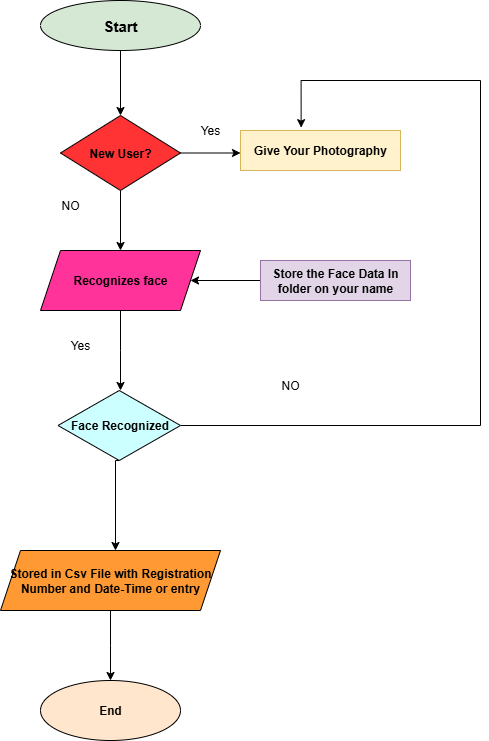

The diagram above was exported from draw.io. Its source (the exported page's mxGraphModel, read from the mxfile embedded in the PNG):
<mxGraphModel dx="1332" dy="720" grid="1" gridSize="10" guides="1" tooltips="1" connect="1" arrows="1" fold="1" page="1" pageScale="1" pageWidth="850" pageHeight="1100" background="#ffffff" math="0" shadow="0">
  <root>
    <mxCell id="0" />
    <mxCell id="1" parent="0" />
    <mxCell id="d_bH3x-xPNNVY0xKWO9X-3" value="" style="edgeStyle=orthogonalEdgeStyle;rounded=0;orthogonalLoop=1;jettySize=auto;html=1;" edge="1" parent="1" source="d_bH3x-xPNNVY0xKWO9X-1" target="d_bH3x-xPNNVY0xKWO9X-2">
      <mxGeometry relative="1" as="geometry" />
    </mxCell>
    <mxCell id="d_bH3x-xPNNVY0xKWO9X-1" value="&lt;font style=&quot;font-size: 15px;&quot;&gt;Start&lt;/font&gt;" style="ellipse;whiteSpace=wrap;html=1;fillColor=#D5E8D4;fontStyle=1" vertex="1" parent="1">
      <mxGeometry x="310" y="30" width="160" height="50" as="geometry" />
    </mxCell>
    <mxCell id="d_bH3x-xPNNVY0xKWO9X-5" value="" style="edgeStyle=orthogonalEdgeStyle;rounded=0;orthogonalLoop=1;jettySize=auto;html=1;" edge="1" parent="1" source="d_bH3x-xPNNVY0xKWO9X-2" target="d_bH3x-xPNNVY0xKWO9X-4">
      <mxGeometry relative="1" as="geometry" />
    </mxCell>
    <mxCell id="d_bH3x-xPNNVY0xKWO9X-9" value="" style="edgeStyle=orthogonalEdgeStyle;rounded=0;orthogonalLoop=1;jettySize=auto;html=1;" edge="1" parent="1" source="d_bH3x-xPNNVY0xKWO9X-2" target="d_bH3x-xPNNVY0xKWO9X-8">
      <mxGeometry relative="1" as="geometry">
        <Array as="points">
          <mxPoint x="510" y="183" />
          <mxPoint x="510" y="183" />
        </Array>
      </mxGeometry>
    </mxCell>
    <mxCell id="d_bH3x-xPNNVY0xKWO9X-2" value="New User?" style="rhombus;whiteSpace=wrap;html=1;fillColor=#FF3333;fontStyle=1" vertex="1" parent="1">
      <mxGeometry x="330" y="145" width="120" height="75" as="geometry" />
    </mxCell>
    <mxCell id="d_bH3x-xPNNVY0xKWO9X-11" value="" style="edgeStyle=orthogonalEdgeStyle;rounded=0;orthogonalLoop=1;jettySize=auto;html=1;" edge="1" parent="1" source="d_bH3x-xPNNVY0xKWO9X-4">
      <mxGeometry relative="1" as="geometry">
        <mxPoint x="390" y="420" as="targetPoint" />
      </mxGeometry>
    </mxCell>
    <mxCell id="d_bH3x-xPNNVY0xKWO9X-4" value="Recognizes face" style="shape=parallelogram;perimeter=parallelogramPerimeter;whiteSpace=wrap;html=1;fixedSize=1;strokeColor=#000000;fillColor=#FF3399;fontStyle=1" vertex="1" parent="1">
      <mxGeometry x="310" y="280" width="160" height="60" as="geometry" />
    </mxCell>
    <mxCell id="d_bH3x-xPNNVY0xKWO9X-8" value="Give Your Photography" style="whiteSpace=wrap;html=1;fillColor=#fff2cc;strokeColor=#d6b656;fontStyle=1" vertex="1" parent="1">
      <mxGeometry x="510" y="160" width="160" height="40" as="geometry" />
    </mxCell>
    <mxCell id="d_bH3x-xPNNVY0xKWO9X-14" value="" style="edgeStyle=orthogonalEdgeStyle;rounded=0;orthogonalLoop=1;jettySize=auto;html=1;entryX=0.379;entryY=-0.071;entryDx=0;entryDy=0;entryPerimeter=0;" edge="1" parent="1" source="d_bH3x-xPNNVY0xKWO9X-12" target="d_bH3x-xPNNVY0xKWO9X-8">
      <mxGeometry relative="1" as="geometry">
        <mxPoint x="570" y="150" as="targetPoint" />
        <Array as="points">
          <mxPoint x="750" y="455" />
          <mxPoint x="750" y="110" />
          <mxPoint x="571" y="110" />
        </Array>
      </mxGeometry>
    </mxCell>
    <mxCell id="d_bH3x-xPNNVY0xKWO9X-19" value="" style="edgeStyle=orthogonalEdgeStyle;rounded=0;orthogonalLoop=1;jettySize=auto;html=1;exitX=0.5;exitY=1;exitDx=0;exitDy=0;" edge="1" parent="1" source="d_bH3x-xPNNVY0xKWO9X-12">
      <mxGeometry relative="1" as="geometry">
        <mxPoint x="389" y="530" as="sourcePoint" />
        <mxPoint x="385" y="580" as="targetPoint" />
        <Array as="points">
          <mxPoint x="385" y="490" />
        </Array>
      </mxGeometry>
    </mxCell>
    <mxCell id="d_bH3x-xPNNVY0xKWO9X-12" value="Face Recognized" style="rhombus;whiteSpace=wrap;html=1;fillColor=#CCFFFF;fontStyle=1" vertex="1" parent="1">
      <mxGeometry x="327.5" y="420" width="122.5" height="70" as="geometry" />
    </mxCell>
    <mxCell id="d_bH3x-xPNNVY0xKWO9X-25" value="" style="edgeStyle=orthogonalEdgeStyle;rounded=0;orthogonalLoop=1;jettySize=auto;html=1;" edge="1" parent="1" source="d_bH3x-xPNNVY0xKWO9X-15" target="d_bH3x-xPNNVY0xKWO9X-4">
      <mxGeometry relative="1" as="geometry" />
    </mxCell>
    <mxCell id="d_bH3x-xPNNVY0xKWO9X-15" value="Store the Face Data In folder on your name" style="whiteSpace=wrap;html=1;fillColor=#e1d5e7;strokeColor=#9673a6;fontStyle=1" vertex="1" parent="1">
      <mxGeometry x="530" y="290" width="150" height="40" as="geometry" />
    </mxCell>
    <mxCell id="d_bH3x-xPNNVY0xKWO9X-21" value="" style="edgeStyle=orthogonalEdgeStyle;rounded=0;orthogonalLoop=1;jettySize=auto;html=1;" edge="1" parent="1" source="d_bH3x-xPNNVY0xKWO9X-18">
      <mxGeometry relative="1" as="geometry">
        <mxPoint x="380" y="710" as="targetPoint" />
      </mxGeometry>
    </mxCell>
    <mxCell id="d_bH3x-xPNNVY0xKWO9X-18" value="Stored in Csv File with Registration Number and Date-Time or entry" style="shape=parallelogram;perimeter=parallelogramPerimeter;whiteSpace=wrap;html=1;fixedSize=1;fillColor=#FF9933;fontStyle=1" vertex="1" parent="1">
      <mxGeometry x="270" y="580" width="220" height="60" as="geometry" />
    </mxCell>
    <mxCell id="d_bH3x-xPNNVY0xKWO9X-22" value="End" style="ellipse;whiteSpace=wrap;html=1;fillColor=#FFE6CC;fontStyle=1" vertex="1" parent="1">
      <mxGeometry x="310" y="710" width="140" height="60" as="geometry" />
    </mxCell>
    <mxCell id="d_bH3x-xPNNVY0xKWO9X-23" value="NO" style="text;html=1;align=center;verticalAlign=middle;whiteSpace=wrap;rounded=0;" vertex="1" parent="1">
      <mxGeometry x="310" y="220" width="60" height="30" as="geometry" />
    </mxCell>
    <mxCell id="d_bH3x-xPNNVY0xKWO9X-24" value="Yes" style="text;html=1;align=center;verticalAlign=middle;whiteSpace=wrap;rounded=0;" vertex="1" parent="1">
      <mxGeometry x="320" y="360" width="60" height="30" as="geometry" />
    </mxCell>
    <mxCell id="d_bH3x-xPNNVY0xKWO9X-26" value="NO" style="text;html=1;align=center;verticalAlign=middle;whiteSpace=wrap;rounded=0;" vertex="1" parent="1">
      <mxGeometry x="530" y="400" width="60" height="30" as="geometry" />
    </mxCell>
    <mxCell id="d_bH3x-xPNNVY0xKWO9X-27" value="Yes" style="text;html=1;align=center;verticalAlign=middle;whiteSpace=wrap;rounded=0;" vertex="1" parent="1">
      <mxGeometry x="450" y="145" width="60" height="30" as="geometry" />
    </mxCell>
  </root>
</mxGraphModel>